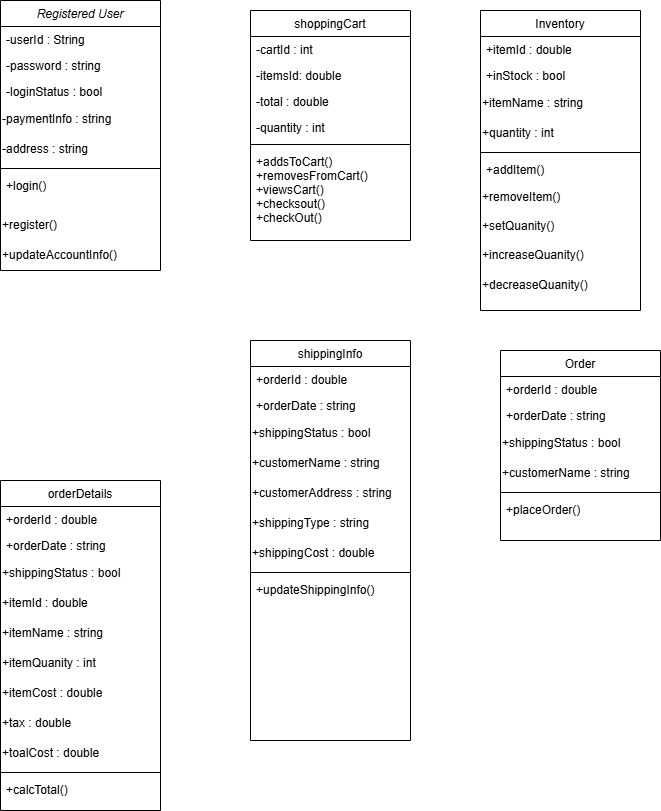

The diagram above was exported from draw.io. Its source (the exported page's mxGraphModel, read from the mxfile embedded in the PNG):
<mxGraphModel dx="1434" dy="892" grid="1" gridSize="10" guides="1" tooltips="1" connect="1" arrows="1" fold="1" page="1" pageScale="1" pageWidth="850" pageHeight="1100" math="0" shadow="0">
  <root>
    <mxCell id="0" />
    <mxCell id="1" parent="0" />
    <mxCell id="wnGyWDi1qxgosJP247Sf-1" value="Registered User" style="swimlane;fontStyle=2;align=center;verticalAlign=top;childLayout=stackLayout;horizontal=1;startSize=26;horizontalStack=0;resizeParent=1;resizeLast=0;collapsible=1;marginBottom=0;rounded=0;shadow=0;strokeWidth=1;" vertex="1" parent="1">
      <mxGeometry x="70" y="190" width="160" height="270" as="geometry">
        <mxRectangle x="230" y="140" width="160" height="26" as="alternateBounds" />
      </mxGeometry>
    </mxCell>
    <mxCell id="wnGyWDi1qxgosJP247Sf-2" value="-userId : String" style="text;align=left;verticalAlign=top;spacingLeft=4;spacingRight=4;overflow=hidden;rotatable=0;points=[[0,0.5],[1,0.5]];portConstraint=eastwest;" vertex="1" parent="wnGyWDi1qxgosJP247Sf-1">
      <mxGeometry y="26" width="160" height="26" as="geometry" />
    </mxCell>
    <mxCell id="wnGyWDi1qxgosJP247Sf-3" value="-password : string" style="text;align=left;verticalAlign=top;spacingLeft=4;spacingRight=4;overflow=hidden;rotatable=0;points=[[0,0.5],[1,0.5]];portConstraint=eastwest;rounded=0;shadow=0;html=0;" vertex="1" parent="wnGyWDi1qxgosJP247Sf-1">
      <mxGeometry y="52" width="160" height="26" as="geometry" />
    </mxCell>
    <mxCell id="wnGyWDi1qxgosJP247Sf-4" value="-loginStatus : bool" style="text;align=left;verticalAlign=top;spacingLeft=4;spacingRight=4;overflow=hidden;rotatable=0;points=[[0,0.5],[1,0.5]];portConstraint=eastwest;rounded=0;shadow=0;html=0;" vertex="1" parent="wnGyWDi1qxgosJP247Sf-1">
      <mxGeometry y="78" width="160" height="26" as="geometry" />
    </mxCell>
    <mxCell id="wnGyWDi1qxgosJP247Sf-5" value="-paymentInfo : string" style="text;html=1;align=left;verticalAlign=middle;whiteSpace=wrap;rounded=0;" vertex="1" parent="wnGyWDi1qxgosJP247Sf-1">
      <mxGeometry y="104" width="160" height="30" as="geometry" />
    </mxCell>
    <mxCell id="wnGyWDi1qxgosJP247Sf-6" value="-address : string" style="text;html=1;align=left;verticalAlign=middle;whiteSpace=wrap;rounded=0;" vertex="1" parent="wnGyWDi1qxgosJP247Sf-1">
      <mxGeometry y="134" width="160" height="30" as="geometry" />
    </mxCell>
    <mxCell id="wnGyWDi1qxgosJP247Sf-7" value="" style="line;html=1;strokeWidth=1;align=left;verticalAlign=middle;spacingTop=-1;spacingLeft=3;spacingRight=3;rotatable=0;labelPosition=right;points=[];portConstraint=eastwest;" vertex="1" parent="wnGyWDi1qxgosJP247Sf-1">
      <mxGeometry y="164" width="160" height="8" as="geometry" />
    </mxCell>
    <mxCell id="wnGyWDi1qxgosJP247Sf-8" value="+login() " style="text;align=left;verticalAlign=top;spacingLeft=4;spacingRight=4;overflow=hidden;rotatable=0;points=[[0,0.5],[1,0.5]];portConstraint=eastwest;" vertex="1" parent="wnGyWDi1qxgosJP247Sf-1">
      <mxGeometry y="172" width="160" height="38" as="geometry" />
    </mxCell>
    <mxCell id="wnGyWDi1qxgosJP247Sf-9" value="+register()" style="text;html=1;align=left;verticalAlign=middle;whiteSpace=wrap;rounded=0;" vertex="1" parent="wnGyWDi1qxgosJP247Sf-1">
      <mxGeometry y="210" width="160" height="30" as="geometry" />
    </mxCell>
    <mxCell id="wnGyWDi1qxgosJP247Sf-10" value="+updateAccountInfo()" style="text;html=1;align=left;verticalAlign=middle;whiteSpace=wrap;rounded=0;" vertex="1" parent="wnGyWDi1qxgosJP247Sf-1">
      <mxGeometry y="240" width="160" height="30" as="geometry" />
    </mxCell>
    <mxCell id="wnGyWDi1qxgosJP247Sf-11" value="shoppingCart" style="swimlane;fontStyle=0;align=center;verticalAlign=top;childLayout=stackLayout;horizontal=1;startSize=26;horizontalStack=0;resizeParent=1;resizeLast=0;collapsible=1;marginBottom=0;rounded=0;shadow=0;strokeWidth=1;" vertex="1" parent="1">
      <mxGeometry x="320" y="200" width="160" height="230" as="geometry">
        <mxRectangle x="550" y="140" width="160" height="26" as="alternateBounds" />
      </mxGeometry>
    </mxCell>
    <mxCell id="wnGyWDi1qxgosJP247Sf-12" value="-cartId : int" style="text;align=left;verticalAlign=top;spacingLeft=4;spacingRight=4;overflow=hidden;rotatable=0;points=[[0,0.5],[1,0.5]];portConstraint=eastwest;" vertex="1" parent="wnGyWDi1qxgosJP247Sf-11">
      <mxGeometry y="26" width="160" height="26" as="geometry" />
    </mxCell>
    <mxCell id="wnGyWDi1qxgosJP247Sf-13" value="-itemsId: double" style="text;align=left;verticalAlign=top;spacingLeft=4;spacingRight=4;overflow=hidden;rotatable=0;points=[[0,0.5],[1,0.5]];portConstraint=eastwest;rounded=0;shadow=0;html=0;" vertex="1" parent="wnGyWDi1qxgosJP247Sf-11">
      <mxGeometry y="52" width="160" height="26" as="geometry" />
    </mxCell>
    <mxCell id="wnGyWDi1qxgosJP247Sf-14" value="-total : double" style="text;align=left;verticalAlign=top;spacingLeft=4;spacingRight=4;overflow=hidden;rotatable=0;points=[[0,0.5],[1,0.5]];portConstraint=eastwest;rounded=0;shadow=0;html=0;" vertex="1" parent="wnGyWDi1qxgosJP247Sf-11">
      <mxGeometry y="78" width="160" height="26" as="geometry" />
    </mxCell>
    <mxCell id="wnGyWDi1qxgosJP247Sf-15" value="-quantity : int" style="text;align=left;verticalAlign=top;spacingLeft=4;spacingRight=4;overflow=hidden;rotatable=0;points=[[0,0.5],[1,0.5]];portConstraint=eastwest;rounded=0;shadow=0;html=0;" vertex="1" parent="wnGyWDi1qxgosJP247Sf-11">
      <mxGeometry y="104" width="160" height="26" as="geometry" />
    </mxCell>
    <mxCell id="wnGyWDi1qxgosJP247Sf-16" value="" style="line;html=1;strokeWidth=1;align=left;verticalAlign=middle;spacingTop=-1;spacingLeft=3;spacingRight=3;rotatable=0;labelPosition=right;points=[];portConstraint=eastwest;" vertex="1" parent="wnGyWDi1qxgosJP247Sf-11">
      <mxGeometry y="130" width="160" height="8" as="geometry" />
    </mxCell>
    <mxCell id="wnGyWDi1qxgosJP247Sf-17" value="+addsToCart()&#10;+removesFromCart()&#10;+viewsCart()&#10;+checksout()&#10;+checkOut()" style="text;align=left;verticalAlign=top;spacingLeft=4;spacingRight=4;overflow=hidden;rotatable=0;points=[[0,0.5],[1,0.5]];portConstraint=eastwest;" vertex="1" parent="wnGyWDi1qxgosJP247Sf-11">
      <mxGeometry y="138" width="160" height="82" as="geometry" />
    </mxCell>
    <mxCell id="wnGyWDi1qxgosJP247Sf-18" value="Inventory" style="swimlane;fontStyle=0;align=center;verticalAlign=top;childLayout=stackLayout;horizontal=1;startSize=26;horizontalStack=0;resizeParent=1;resizeLast=0;collapsible=1;marginBottom=0;rounded=0;shadow=0;strokeWidth=1;" vertex="1" parent="1">
      <mxGeometry x="550" y="200" width="160" height="300" as="geometry">
        <mxRectangle x="130" y="380" width="160" height="26" as="alternateBounds" />
      </mxGeometry>
    </mxCell>
    <mxCell id="wnGyWDi1qxgosJP247Sf-19" value="+itemId : double" style="text;align=left;verticalAlign=top;spacingLeft=4;spacingRight=4;overflow=hidden;rotatable=0;points=[[0,0.5],[1,0.5]];portConstraint=eastwest;" vertex="1" parent="wnGyWDi1qxgosJP247Sf-18">
      <mxGeometry y="26" width="160" height="26" as="geometry" />
    </mxCell>
    <mxCell id="wnGyWDi1qxgosJP247Sf-20" value="+inStock : bool" style="text;align=left;verticalAlign=top;spacingLeft=4;spacingRight=4;overflow=hidden;rotatable=0;points=[[0,0.5],[1,0.5]];portConstraint=eastwest;rounded=0;shadow=0;html=0;" vertex="1" parent="wnGyWDi1qxgosJP247Sf-18">
      <mxGeometry y="52" width="160" height="26" as="geometry" />
    </mxCell>
    <mxCell id="wnGyWDi1qxgosJP247Sf-21" value="+itemName : string" style="text;html=1;align=left;verticalAlign=middle;whiteSpace=wrap;rounded=0;" vertex="1" parent="wnGyWDi1qxgosJP247Sf-18">
      <mxGeometry y="78" width="160" height="30" as="geometry" />
    </mxCell>
    <mxCell id="wnGyWDi1qxgosJP247Sf-22" value="+quantity : int" style="text;html=1;align=left;verticalAlign=middle;whiteSpace=wrap;rounded=0;" vertex="1" parent="wnGyWDi1qxgosJP247Sf-18">
      <mxGeometry y="108" width="160" height="30" as="geometry" />
    </mxCell>
    <mxCell id="wnGyWDi1qxgosJP247Sf-23" value="" style="line;html=1;strokeWidth=1;align=left;verticalAlign=middle;spacingTop=-1;spacingLeft=3;spacingRight=3;rotatable=0;labelPosition=right;points=[];portConstraint=eastwest;" vertex="1" parent="wnGyWDi1qxgosJP247Sf-18">
      <mxGeometry y="138" width="160" height="8" as="geometry" />
    </mxCell>
    <mxCell id="wnGyWDi1qxgosJP247Sf-24" value="+addItem()" style="text;align=left;verticalAlign=top;spacingLeft=4;spacingRight=4;overflow=hidden;rotatable=0;points=[[0,0.5],[1,0.5]];portConstraint=eastwest;" vertex="1" parent="wnGyWDi1qxgosJP247Sf-18">
      <mxGeometry y="146" width="160" height="26" as="geometry" />
    </mxCell>
    <mxCell id="wnGyWDi1qxgosJP247Sf-25" value="+removeItem()" style="text;html=1;align=left;verticalAlign=middle;whiteSpace=wrap;rounded=0;" vertex="1" parent="wnGyWDi1qxgosJP247Sf-18">
      <mxGeometry y="172" width="160" height="30" as="geometry" />
    </mxCell>
    <mxCell id="wnGyWDi1qxgosJP247Sf-26" value="+setQuanity()" style="text;html=1;align=left;verticalAlign=middle;whiteSpace=wrap;rounded=0;" vertex="1" parent="wnGyWDi1qxgosJP247Sf-18">
      <mxGeometry y="202" width="160" height="28" as="geometry" />
    </mxCell>
    <mxCell id="wnGyWDi1qxgosJP247Sf-27" value="+increaseQuanity()" style="text;html=1;align=left;verticalAlign=middle;whiteSpace=wrap;rounded=0;" vertex="1" parent="wnGyWDi1qxgosJP247Sf-18">
      <mxGeometry y="230" width="160" height="30" as="geometry" />
    </mxCell>
    <mxCell id="wnGyWDi1qxgosJP247Sf-28" value="+decreaseQuanity()" style="text;html=1;align=left;verticalAlign=middle;whiteSpace=wrap;rounded=0;" vertex="1" parent="wnGyWDi1qxgosJP247Sf-18">
      <mxGeometry y="260" width="160" height="30" as="geometry" />
    </mxCell>
    <mxCell id="wnGyWDi1qxgosJP247Sf-29" value="Order" style="swimlane;fontStyle=0;align=center;verticalAlign=top;childLayout=stackLayout;horizontal=1;startSize=26;horizontalStack=0;resizeParent=1;resizeLast=0;collapsible=1;marginBottom=0;rounded=0;shadow=0;strokeWidth=1;" vertex="1" parent="1">
      <mxGeometry x="570" y="540" width="160" height="190" as="geometry">
        <mxRectangle x="130" y="380" width="160" height="26" as="alternateBounds" />
      </mxGeometry>
    </mxCell>
    <mxCell id="wnGyWDi1qxgosJP247Sf-30" value="+orderId : double" style="text;align=left;verticalAlign=top;spacingLeft=4;spacingRight=4;overflow=hidden;rotatable=0;points=[[0,0.5],[1,0.5]];portConstraint=eastwest;" vertex="1" parent="wnGyWDi1qxgosJP247Sf-29">
      <mxGeometry y="26" width="160" height="26" as="geometry" />
    </mxCell>
    <mxCell id="wnGyWDi1qxgosJP247Sf-31" value="+orderDate : string" style="text;align=left;verticalAlign=top;spacingLeft=4;spacingRight=4;overflow=hidden;rotatable=0;points=[[0,0.5],[1,0.5]];portConstraint=eastwest;rounded=0;shadow=0;html=0;" vertex="1" parent="wnGyWDi1qxgosJP247Sf-29">
      <mxGeometry y="52" width="160" height="26" as="geometry" />
    </mxCell>
    <mxCell id="wnGyWDi1qxgosJP247Sf-32" value="+shippingStatus : bool" style="text;html=1;align=left;verticalAlign=middle;whiteSpace=wrap;rounded=0;" vertex="1" parent="wnGyWDi1qxgosJP247Sf-29">
      <mxGeometry y="78" width="160" height="30" as="geometry" />
    </mxCell>
    <mxCell id="wnGyWDi1qxgosJP247Sf-33" value="+customerName : string" style="text;html=1;align=left;verticalAlign=middle;whiteSpace=wrap;rounded=0;" vertex="1" parent="wnGyWDi1qxgosJP247Sf-29">
      <mxGeometry y="108" width="160" height="30" as="geometry" />
    </mxCell>
    <mxCell id="wnGyWDi1qxgosJP247Sf-34" value="" style="line;html=1;strokeWidth=1;align=left;verticalAlign=middle;spacingTop=-1;spacingLeft=3;spacingRight=3;rotatable=0;labelPosition=right;points=[];portConstraint=eastwest;" vertex="1" parent="wnGyWDi1qxgosJP247Sf-29">
      <mxGeometry y="138" width="160" height="8" as="geometry" />
    </mxCell>
    <mxCell id="wnGyWDi1qxgosJP247Sf-35" value="+placeOrder()" style="text;align=left;verticalAlign=top;spacingLeft=4;spacingRight=4;overflow=hidden;rotatable=0;points=[[0,0.5],[1,0.5]];portConstraint=eastwest;" vertex="1" parent="wnGyWDi1qxgosJP247Sf-29">
      <mxGeometry y="146" width="160" height="26" as="geometry" />
    </mxCell>
    <mxCell id="wnGyWDi1qxgosJP247Sf-36" value="shippingInfo" style="swimlane;fontStyle=0;align=center;verticalAlign=top;childLayout=stackLayout;horizontal=1;startSize=26;horizontalStack=0;resizeParent=1;resizeLast=0;collapsible=1;marginBottom=0;rounded=0;shadow=0;strokeWidth=1;" vertex="1" parent="1">
      <mxGeometry x="320" y="530" width="160" height="400" as="geometry">
        <mxRectangle x="130" y="380" width="160" height="26" as="alternateBounds" />
      </mxGeometry>
    </mxCell>
    <mxCell id="wnGyWDi1qxgosJP247Sf-37" value="+orderId : double" style="text;align=left;verticalAlign=top;spacingLeft=4;spacingRight=4;overflow=hidden;rotatable=0;points=[[0,0.5],[1,0.5]];portConstraint=eastwest;" vertex="1" parent="wnGyWDi1qxgosJP247Sf-36">
      <mxGeometry y="26" width="160" height="26" as="geometry" />
    </mxCell>
    <mxCell id="wnGyWDi1qxgosJP247Sf-38" value="+orderDate : string" style="text;align=left;verticalAlign=top;spacingLeft=4;spacingRight=4;overflow=hidden;rotatable=0;points=[[0,0.5],[1,0.5]];portConstraint=eastwest;rounded=0;shadow=0;html=0;" vertex="1" parent="wnGyWDi1qxgosJP247Sf-36">
      <mxGeometry y="52" width="160" height="26" as="geometry" />
    </mxCell>
    <mxCell id="wnGyWDi1qxgosJP247Sf-39" value="+shippingStatus : bool" style="text;html=1;align=left;verticalAlign=middle;whiteSpace=wrap;rounded=0;" vertex="1" parent="wnGyWDi1qxgosJP247Sf-36">
      <mxGeometry y="78" width="160" height="30" as="geometry" />
    </mxCell>
    <mxCell id="wnGyWDi1qxgosJP247Sf-40" value="+customerName : string" style="text;html=1;align=left;verticalAlign=middle;whiteSpace=wrap;rounded=0;" vertex="1" parent="wnGyWDi1qxgosJP247Sf-36">
      <mxGeometry y="108" width="160" height="30" as="geometry" />
    </mxCell>
    <mxCell id="wnGyWDi1qxgosJP247Sf-41" value="+customerAddress : string" style="text;html=1;align=left;verticalAlign=middle;whiteSpace=wrap;rounded=0;" vertex="1" parent="wnGyWDi1qxgosJP247Sf-36">
      <mxGeometry y="138" width="160" height="30" as="geometry" />
    </mxCell>
    <mxCell id="wnGyWDi1qxgosJP247Sf-42" value="+shippingType : string" style="text;html=1;align=left;verticalAlign=middle;whiteSpace=wrap;rounded=0;" vertex="1" parent="wnGyWDi1qxgosJP247Sf-36">
      <mxGeometry y="168" width="160" height="30" as="geometry" />
    </mxCell>
    <mxCell id="wnGyWDi1qxgosJP247Sf-43" value="+shippingCost : double" style="text;html=1;align=left;verticalAlign=middle;whiteSpace=wrap;rounded=0;" vertex="1" parent="wnGyWDi1qxgosJP247Sf-36">
      <mxGeometry y="198" width="160" height="30" as="geometry" />
    </mxCell>
    <mxCell id="wnGyWDi1qxgosJP247Sf-44" value="" style="line;html=1;strokeWidth=1;align=left;verticalAlign=middle;spacingTop=-1;spacingLeft=3;spacingRight=3;rotatable=0;labelPosition=right;points=[];portConstraint=eastwest;" vertex="1" parent="wnGyWDi1qxgosJP247Sf-36">
      <mxGeometry y="228" width="160" height="8" as="geometry" />
    </mxCell>
    <mxCell id="wnGyWDi1qxgosJP247Sf-45" value="+updateShippingInfo()" style="text;align=left;verticalAlign=top;spacingLeft=4;spacingRight=4;overflow=hidden;rotatable=0;points=[[0,0.5],[1,0.5]];portConstraint=eastwest;" vertex="1" parent="wnGyWDi1qxgosJP247Sf-36">
      <mxGeometry y="236" width="160" height="26" as="geometry" />
    </mxCell>
    <mxCell id="wnGyWDi1qxgosJP247Sf-46" value="orderDetails" style="swimlane;fontStyle=0;align=center;verticalAlign=top;childLayout=stackLayout;horizontal=1;startSize=26;horizontalStack=0;resizeParent=1;resizeLast=0;collapsible=1;marginBottom=0;rounded=0;shadow=0;strokeWidth=1;" vertex="1" parent="1">
      <mxGeometry x="70" y="670" width="160" height="330" as="geometry">
        <mxRectangle x="130" y="380" width="160" height="26" as="alternateBounds" />
      </mxGeometry>
    </mxCell>
    <mxCell id="wnGyWDi1qxgosJP247Sf-47" value="+orderId : double" style="text;align=left;verticalAlign=top;spacingLeft=4;spacingRight=4;overflow=hidden;rotatable=0;points=[[0,0.5],[1,0.5]];portConstraint=eastwest;" vertex="1" parent="wnGyWDi1qxgosJP247Sf-46">
      <mxGeometry y="26" width="160" height="26" as="geometry" />
    </mxCell>
    <mxCell id="wnGyWDi1qxgosJP247Sf-48" value="+orderDate : string" style="text;align=left;verticalAlign=top;spacingLeft=4;spacingRight=4;overflow=hidden;rotatable=0;points=[[0,0.5],[1,0.5]];portConstraint=eastwest;rounded=0;shadow=0;html=0;" vertex="1" parent="wnGyWDi1qxgosJP247Sf-46">
      <mxGeometry y="52" width="160" height="26" as="geometry" />
    </mxCell>
    <mxCell id="wnGyWDi1qxgosJP247Sf-49" value="+shippingStatus : bool" style="text;html=1;align=left;verticalAlign=middle;whiteSpace=wrap;rounded=0;" vertex="1" parent="wnGyWDi1qxgosJP247Sf-46">
      <mxGeometry y="78" width="160" height="30" as="geometry" />
    </mxCell>
    <mxCell id="wnGyWDi1qxgosJP247Sf-50" value="+itemId : double" style="text;html=1;align=left;verticalAlign=middle;whiteSpace=wrap;rounded=0;" vertex="1" parent="wnGyWDi1qxgosJP247Sf-46">
      <mxGeometry y="108" width="160" height="30" as="geometry" />
    </mxCell>
    <mxCell id="wnGyWDi1qxgosJP247Sf-51" value="+itemName : string" style="text;html=1;align=left;verticalAlign=middle;whiteSpace=wrap;rounded=0;" vertex="1" parent="wnGyWDi1qxgosJP247Sf-46">
      <mxGeometry y="138" width="160" height="30" as="geometry" />
    </mxCell>
    <mxCell id="wnGyWDi1qxgosJP247Sf-52" value="+itemQuanity : int" style="text;html=1;align=left;verticalAlign=middle;whiteSpace=wrap;rounded=0;" vertex="1" parent="wnGyWDi1qxgosJP247Sf-46">
      <mxGeometry y="168" width="160" height="30" as="geometry" />
    </mxCell>
    <mxCell id="wnGyWDi1qxgosJP247Sf-53" value="+itemCost : double" style="text;html=1;align=left;verticalAlign=middle;whiteSpace=wrap;rounded=0;" vertex="1" parent="wnGyWDi1qxgosJP247Sf-46">
      <mxGeometry y="198" width="160" height="30" as="geometry" />
    </mxCell>
    <mxCell id="wnGyWDi1qxgosJP247Sf-54" value="+tax : double" style="text;html=1;align=left;verticalAlign=middle;whiteSpace=wrap;rounded=0;" vertex="1" parent="wnGyWDi1qxgosJP247Sf-46">
      <mxGeometry y="228" width="160" height="30" as="geometry" />
    </mxCell>
    <mxCell id="wnGyWDi1qxgosJP247Sf-55" value="+toalCost : double" style="text;html=1;align=left;verticalAlign=middle;whiteSpace=wrap;rounded=0;" vertex="1" parent="wnGyWDi1qxgosJP247Sf-46">
      <mxGeometry y="258" width="160" height="30" as="geometry" />
    </mxCell>
    <mxCell id="wnGyWDi1qxgosJP247Sf-56" value="" style="line;html=1;strokeWidth=1;align=left;verticalAlign=middle;spacingTop=-1;spacingLeft=3;spacingRight=3;rotatable=0;labelPosition=right;points=[];portConstraint=eastwest;" vertex="1" parent="wnGyWDi1qxgosJP247Sf-46">
      <mxGeometry y="288" width="160" height="8" as="geometry" />
    </mxCell>
    <mxCell id="wnGyWDi1qxgosJP247Sf-57" value="+calcTotal()" style="text;align=left;verticalAlign=top;spacingLeft=4;spacingRight=4;overflow=hidden;rotatable=0;points=[[0,0.5],[1,0.5]];portConstraint=eastwest;" vertex="1" parent="wnGyWDi1qxgosJP247Sf-46">
      <mxGeometry y="296" width="160" height="26" as="geometry" />
    </mxCell>
  </root>
</mxGraphModel>